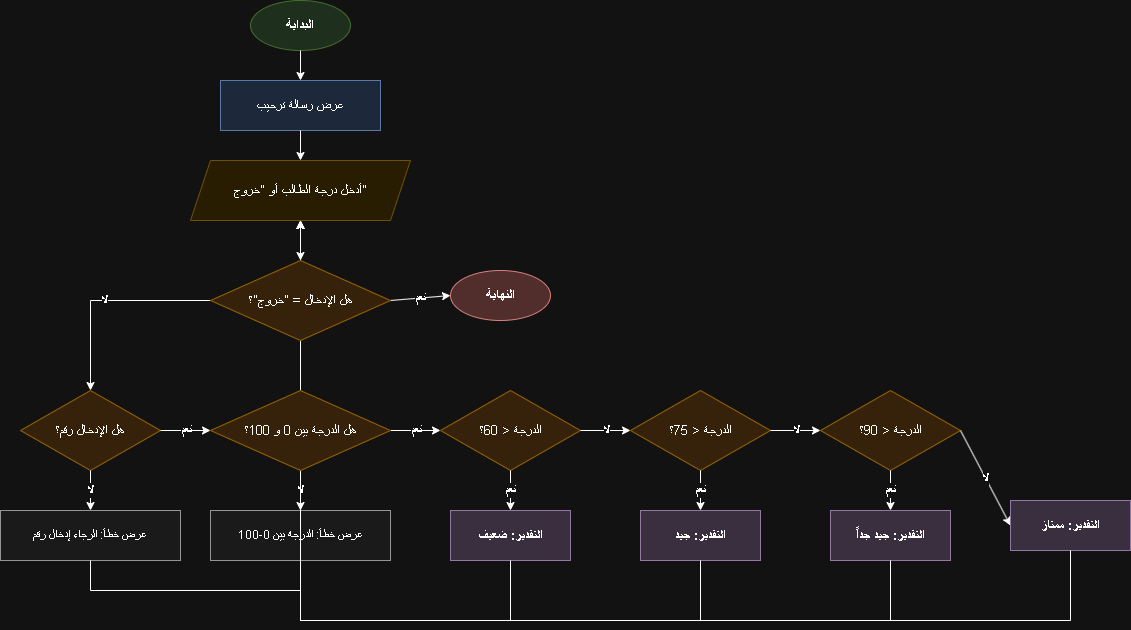

The diagram above was exported from draw.io. Its source (the exported page's mxGraphModel, read from the mxfile embedded in the PNG):
<mxGraphModel dx="1956" dy="1081" grid="1" gridSize="10" guides="1" tooltips="1" connect="1" arrows="1" fold="1" page="1" pageScale="1" pageWidth="850" pageHeight="1100" math="0" shadow="0">
  <root>
    <mxCell id="0" />
    <mxCell id="1" parent="0" />
    <mxCell id="batlGindEdlupczvwKEI-1" parent="1" style="ellipse;whiteSpace=wrap;html=1;fillColor=#d5e8d4;strokeColor=#82b366;fontSize=14;fontStyle=1;" value="البداية" vertex="1">
      <mxGeometry height="50" width="100" x="360" y="30" as="geometry" />
    </mxCell>
    <mxCell id="batlGindEdlupczvwKEI-2" edge="1" parent="1" source="batlGindEdlupczvwKEI-1" style="endArrow=classic;html=1;rounded=0;" target="batlGindEdlupczvwKEI-3" value="">
      <mxGeometry height="50" relative="1" width="50" as="geometry" />
    </mxCell>
    <mxCell id="batlGindEdlupczvwKEI-3" parent="1" style="rounded=0;whiteSpace=wrap;html=1;fillColor=#dae8fc;strokeColor=#6c8ebf;fontSize=13;" value="عرض رسالة ترحيب" vertex="1">
      <mxGeometry height="50" width="160" x="330" y="110" as="geometry" />
    </mxCell>
    <mxCell id="batlGindEdlupczvwKEI-4" edge="1" parent="1" source="batlGindEdlupczvwKEI-3" style="endArrow=classic;html=1;rounded=0;" target="batlGindEdlupczvwKEI-5" value="">
      <mxGeometry height="50" relative="1" width="50" as="geometry" />
    </mxCell>
    <mxCell id="batlGindEdlupczvwKEI-6" edge="1" parent="1" source="batlGindEdlupczvwKEI-5" style="endArrow=classic;html=1;rounded=0;" target="batlGindEdlupczvwKEI-7" value="">
      <mxGeometry height="50" relative="1" width="50" as="geometry" />
    </mxCell>
    <mxCell id="batlGindEdlupczvwKEI-8" edge="1" parent="1" source="batlGindEdlupczvwKEI-7" style="endArrow=classic;html=1;rounded=0;exitX=1;exitY=0.5;entryX=0;entryY=0.5;fontSize=12;fontStyle=1;" target="batlGindEdlupczvwKEI-9" value="نعم">
      <mxGeometry relative="1" as="geometry" />
    </mxCell>
    <mxCell id="batlGindEdlupczvwKEI-9" parent="1" style="ellipse;whiteSpace=wrap;html=1;fillColor=#f8cecc;strokeColor=#b85450;fontSize=14;fontStyle=1;" value="النهاية" vertex="1">
      <mxGeometry height="50" width="100" x="560" y="300" as="geometry" />
    </mxCell>
    <mxCell id="batlGindEdlupczvwKEI-10" edge="1" parent="1" source="batlGindEdlupczvwKEI-7" style="endArrow=classic;html=1;rounded=0;exitX=0;exitY=0.5;entryX=0.5;entryY=0;fontSize=12;fontStyle=1;" target="batlGindEdlupczvwKEI-11" value="لا">
      <mxGeometry relative="1" as="geometry">
        <Array as="points">
          <mxPoint x="200" y="330" />
          <mxPoint x="200" y="420" />
        </Array>
      </mxGeometry>
    </mxCell>
    <mxCell id="batlGindEdlupczvwKEI-11" parent="1" style="rhombus;whiteSpace=wrap;html=1;fillColor=#ffe6cc;strokeColor=#d79b00;fontSize=13;" value="هل الإدخال رقم؟" vertex="1">
      <mxGeometry height="80" width="140" x="130" y="420" as="geometry" />
    </mxCell>
    <mxCell id="batlGindEdlupczvwKEI-12" edge="1" parent="1" source="batlGindEdlupczvwKEI-11" style="endArrow=classic;html=1;rounded=0;exitX=0.5;exitY=1;entryX=0.5;entryY=0;fontSize=12;fontStyle=1;" target="batlGindEdlupczvwKEI-13" value="لا">
      <mxGeometry relative="1" as="geometry" />
    </mxCell>
    <mxCell id="batlGindEdlupczvwKEI-13" parent="1" style="rounded=0;whiteSpace=wrap;html=1;fillColor=#f5f5f5;strokeColor=#666666;fontSize=12;" value="عرض خطأ: الرجاء إدخال رقم" vertex="1">
      <mxGeometry height="50" width="180" x="110" y="540" as="geometry" />
    </mxCell>
    <mxCell id="batlGindEdlupczvwKEI-14" edge="1" parent="1" source="batlGindEdlupczvwKEI-13" style="endArrow=classic;html=1;rounded=0;edgeStyle=orthogonalEdgeStyle;" target="batlGindEdlupczvwKEI-5" value="">
      <mxGeometry relative="1" as="geometry">
        <Array as="points">
          <mxPoint x="200" y="620" />
          <mxPoint x="410" y="620" />
          <mxPoint x="410" y="250" />
        </Array>
      </mxGeometry>
    </mxCell>
    <mxCell id="batlGindEdlupczvwKEI-15" edge="1" parent="1" source="batlGindEdlupczvwKEI-11" style="endArrow=classic;html=1;rounded=0;exitX=1;exitY=0.5;entryX=0;entryY=0.5;fontSize=12;fontStyle=1;" target="batlGindEdlupczvwKEI-16" value="نعم">
      <mxGeometry relative="1" as="geometry" />
    </mxCell>
    <mxCell id="batlGindEdlupczvwKEI-17" edge="1" parent="1" source="batlGindEdlupczvwKEI-16" style="endArrow=classic;html=1;rounded=0;exitX=0.5;exitY=1;entryX=0.5;entryY=0;fontSize=12;fontStyle=1;" target="batlGindEdlupczvwKEI-18" value="لا">
      <mxGeometry relative="1" as="geometry" />
    </mxCell>
    <mxCell id="batlGindEdlupczvwKEI-18" parent="1" style="rounded=0;whiteSpace=wrap;html=1;fillColor=#f5f5f5;strokeColor=#666666;fontSize=12;" value="عرض خطأ: الدرجة بين 0-100" vertex="1">
      <mxGeometry height="50" width="180" x="320" y="540" as="geometry" />
    </mxCell>
    <mxCell id="batlGindEdlupczvwKEI-19" edge="1" parent="1" source="batlGindEdlupczvwKEI-18" style="endArrow=classic;html=1;rounded=0;edgeStyle=orthogonalEdgeStyle;" target="batlGindEdlupczvwKEI-5" value="">
      <mxGeometry relative="1" as="geometry">
        <Array as="points">
          <mxPoint x="410" y="620" />
          <mxPoint x="410" y="250" />
        </Array>
      </mxGeometry>
    </mxCell>
    <mxCell id="batlGindEdlupczvwKEI-20" edge="1" parent="1" source="batlGindEdlupczvwKEI-16" style="endArrow=classic;html=1;rounded=0;exitX=1;exitY=0.5;entryX=0;entryY=0.5;fontSize=12;fontStyle=1;" target="batlGindEdlupczvwKEI-21" value="نعم">
      <mxGeometry relative="1" as="geometry" />
    </mxCell>
    <mxCell id="batlGindEdlupczvwKEI-21" parent="1" style="rhombus;whiteSpace=wrap;html=1;fillColor=#ffe6cc;strokeColor=#d79b00;fontSize=13;" value="الدرجة &lt; 60؟" vertex="1">
      <mxGeometry height="80" width="140" x="550" y="420" as="geometry" />
    </mxCell>
    <mxCell id="batlGindEdlupczvwKEI-22" edge="1" parent="1" source="batlGindEdlupczvwKEI-21" style="endArrow=classic;html=1;rounded=0;exitX=0.5;exitY=1;entryX=0.5;entryY=0;fontSize=12;fontStyle=1;" target="batlGindEdlupczvwKEI-23" value="نعم">
      <mxGeometry relative="1" as="geometry" />
    </mxCell>
    <mxCell id="batlGindEdlupczvwKEI-23" parent="1" style="rounded=0;whiteSpace=wrap;html=1;fillColor=#e1d5e7;strokeColor=#9673a6;fontSize=13;fontStyle=1;" value="التقدير: ضعيف" vertex="1">
      <mxGeometry height="50" width="120" x="560" y="540" as="geometry" />
    </mxCell>
    <mxCell id="batlGindEdlupczvwKEI-24" edge="1" parent="1" source="batlGindEdlupczvwKEI-21" style="endArrow=classic;html=1;rounded=0;exitX=1;exitY=0.5;entryX=0;entryY=0.5;fontSize=12;fontStyle=1;" target="batlGindEdlupczvwKEI-25" value="لا">
      <mxGeometry relative="1" as="geometry" />
    </mxCell>
    <mxCell id="batlGindEdlupczvwKEI-25" parent="1" style="rhombus;whiteSpace=wrap;html=1;fillColor=#ffe6cc;strokeColor=#d79b00;fontSize=13;" value="الدرجة &lt; 75؟" vertex="1">
      <mxGeometry height="80" width="140" x="740" y="420" as="geometry" />
    </mxCell>
    <mxCell id="batlGindEdlupczvwKEI-26" edge="1" parent="1" source="batlGindEdlupczvwKEI-25" style="endArrow=classic;html=1;rounded=0;exitX=0.5;exitY=1;entryX=0.5;entryY=0;fontSize=12;fontStyle=1;" target="batlGindEdlupczvwKEI-27" value="نعم">
      <mxGeometry relative="1" as="geometry" />
    </mxCell>
    <mxCell id="batlGindEdlupczvwKEI-27" parent="1" style="rounded=0;whiteSpace=wrap;html=1;fillColor=#e1d5e7;strokeColor=#9673a6;fontSize=13;fontStyle=1;" value="التقدير: جيد" vertex="1">
      <mxGeometry height="50" width="120" x="750" y="540" as="geometry" />
    </mxCell>
    <mxCell id="batlGindEdlupczvwKEI-28" edge="1" parent="1" source="batlGindEdlupczvwKEI-25" style="endArrow=classic;html=1;rounded=0;exitX=1;exitY=0.5;entryX=0;entryY=0.5;fontSize=12;fontStyle=1;" target="batlGindEdlupczvwKEI-29" value="لا">
      <mxGeometry relative="1" as="geometry" />
    </mxCell>
    <mxCell id="batlGindEdlupczvwKEI-29" parent="1" style="rhombus;whiteSpace=wrap;html=1;fillColor=#ffe6cc;strokeColor=#d79b00;fontSize=13;" value="الدرجة &lt; 90؟" vertex="1">
      <mxGeometry height="80" width="140" x="930" y="420" as="geometry" />
    </mxCell>
    <mxCell id="batlGindEdlupczvwKEI-30" edge="1" parent="1" source="batlGindEdlupczvwKEI-29" style="endArrow=classic;html=1;rounded=0;exitX=0.5;exitY=1;entryX=0.5;entryY=0;fontSize=12;fontStyle=1;" target="batlGindEdlupczvwKEI-31" value="نعم">
      <mxGeometry relative="1" as="geometry" />
    </mxCell>
    <mxCell id="batlGindEdlupczvwKEI-31" parent="1" style="rounded=0;whiteSpace=wrap;html=1;fillColor=#e1d5e7;strokeColor=#9673a6;fontSize=13;fontStyle=1;" value="التقدير: جيد جداً" vertex="1">
      <mxGeometry height="50" width="120" x="940" y="540" as="geometry" />
    </mxCell>
    <mxCell id="batlGindEdlupczvwKEI-32" edge="1" parent="1" source="batlGindEdlupczvwKEI-29" style="endArrow=classic;html=1;rounded=0;exitX=1;exitY=0.5;entryX=0;entryY=0.5;fontSize=12;fontStyle=1;" target="batlGindEdlupczvwKEI-33" value="لا">
      <mxGeometry relative="1" as="geometry" />
    </mxCell>
    <mxCell id="batlGindEdlupczvwKEI-33" parent="1" style="rounded=0;whiteSpace=wrap;html=1;fillColor=#e1d5e7;strokeColor=#9673a6;fontSize=13;fontStyle=1;" value="التقدير: ممتاز" vertex="1">
      <mxGeometry height="50" width="120" x="1120" y="530" as="geometry" />
    </mxCell>
    <mxCell id="batlGindEdlupczvwKEI-34" edge="1" parent="1" source="batlGindEdlupczvwKEI-23" style="endArrow=classic;html=1;rounded=0;edgeStyle=orthogonalEdgeStyle;" target="batlGindEdlupczvwKEI-5" value="">
      <mxGeometry relative="1" as="geometry">
        <Array as="points">
          <mxPoint x="620" y="650" />
          <mxPoint x="410" y="650" />
          <mxPoint x="410" y="250" />
        </Array>
      </mxGeometry>
    </mxCell>
    <mxCell id="batlGindEdlupczvwKEI-35" edge="1" parent="1" source="batlGindEdlupczvwKEI-27" style="endArrow=classic;html=1;rounded=0;edgeStyle=orthogonalEdgeStyle;" target="batlGindEdlupczvwKEI-5" value="">
      <mxGeometry relative="1" as="geometry">
        <Array as="points">
          <mxPoint x="810" y="650" />
          <mxPoint x="410" y="650" />
          <mxPoint x="410" y="250" />
        </Array>
      </mxGeometry>
    </mxCell>
    <mxCell id="batlGindEdlupczvwKEI-36" edge="1" parent="1" source="batlGindEdlupczvwKEI-31" style="endArrow=classic;html=1;rounded=0;edgeStyle=orthogonalEdgeStyle;" target="batlGindEdlupczvwKEI-5" value="">
      <mxGeometry relative="1" as="geometry">
        <Array as="points">
          <mxPoint x="1000" y="650" />
          <mxPoint x="410" y="650" />
          <mxPoint x="410" y="250" />
        </Array>
      </mxGeometry>
    </mxCell>
    <mxCell id="batlGindEdlupczvwKEI-37" edge="1" parent="1" source="batlGindEdlupczvwKEI-33" style="endArrow=classic;html=1;rounded=0;edgeStyle=orthogonalEdgeStyle;" target="batlGindEdlupczvwKEI-5" value="">
      <mxGeometry relative="1" as="geometry">
        <Array as="points">
          <mxPoint x="1180" y="650" />
          <mxPoint x="410" y="650" />
          <mxPoint x="410" y="250" />
        </Array>
      </mxGeometry>
    </mxCell>
    <mxCell id="batlGindEdlupczvwKEI-7" parent="1" style="rhombus;whiteSpace=wrap;html=1;fillColor=#ffe6cc;strokeColor=#d79b00;fontSize=13;" value="هل الإدخال = &quot;خروج&quot;؟" vertex="1">
      <mxGeometry height="80" width="180" x="320" y="290" as="geometry" />
    </mxCell>
    <mxCell id="batlGindEdlupczvwKEI-16" parent="1" style="rhombus;whiteSpace=wrap;html=1;fillColor=#ffe6cc;strokeColor=#d79b00;fontSize=13;" value="هل الدرجة بين 0 و 100؟" vertex="1">
      <mxGeometry height="80" width="180" x="320" y="420" as="geometry" />
    </mxCell>
    <mxCell id="batlGindEdlupczvwKEI-5" parent="1" style="shape=parallelogram;perimeter=parallelogramPerimeter;whiteSpace=wrap;html=1;fixedSize=1;fillColor=#fff2cc;strokeColor=#d6b656;fontSize=13;" value="أدخل درجة الطالب أو &quot;خروج&quot;" vertex="1">
      <mxGeometry height="60" width="220" x="300" y="190" as="geometry" />
    </mxCell>
  </root>
</mxGraphModel>